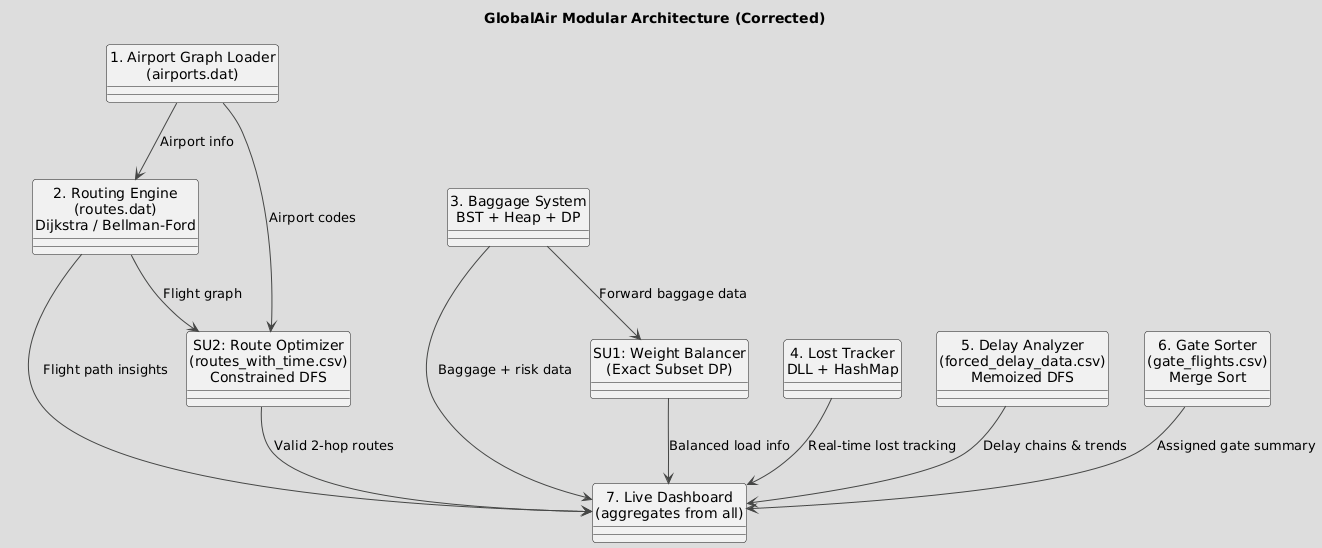

The diagram above was rendered by PlantUML. Its source (embedded in the PNG):
@startuml
!theme toy
!define RECTANGLE class
skinparam style strictuml

title GlobalAir Modular Architecture (Corrected)

RECTANGLE "1. Airport Graph Loader\n(airports.dat)" as M1
RECTANGLE "2. Routing Engine\n(routes.dat)\nDijkstra / Bellman-Ford" as M2
RECTANGLE "3. Baggage System\nBST + Heap + DP" as M3
RECTANGLE "4. Lost Tracker\nDLL + HashMap" as M4
RECTANGLE "5. Delay Analyzer\n(forced_delay_data.csv)\nMemoized DFS" as M5
RECTANGLE "6. Gate Sorter\n(gate_flights.csv)\nMerge Sort" as M6
RECTANGLE "7. Live Dashboard\n(aggregates from all)" as M7
RECTANGLE "SU1: Weight Balancer\n(Exact Subset DP)" as SU1
RECTANGLE "SU2: Route Optimizer\n(routes_with_time.csv)\nConstrained DFS" as SU2

' ✅ Dependencies
M1 --> M2 : Airport info
M1 --> SU2 : Airport codes
M2 --> SU2 : Flight graph

M3 --> SU1 : Forward baggage data

' ✅ Dashboard Aggregation
M2 --> M7 : Flight path insights
M3 --> M7 : Baggage + risk data
M4 --> M7 : Real-time lost tracking
M5 --> M7 : Delay chains & trends
M6 --> M7 : Assigned gate summary
SU1 --> M7 : Balanced load info
SU2 --> M7 : Valid 2-hop routes
@enduml